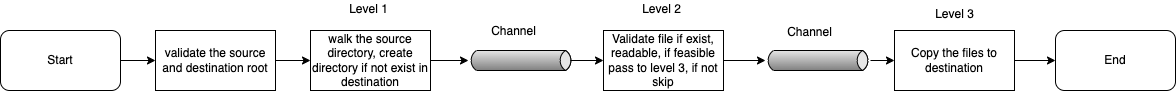

The diagram above was exported from draw.io. Its source (the exported page's mxGraphModel, read from the mxfile embedded in the PNG):
<mxGraphModel dx="3227" dy="1182" grid="0" gridSize="10" guides="1" tooltips="1" connect="1" arrows="1" fold="1" page="1" pageScale="1" pageWidth="850" pageHeight="1100" math="0" shadow="0">
  <root>
    <mxCell id="0" />
    <mxCell id="1" parent="0" />
    <mxCell id="H34TnEyoADhShxsZ2-vv-31" style="edgeStyle=orthogonalEdgeStyle;rounded=0;orthogonalLoop=1;jettySize=auto;html=1;exitX=1;exitY=0.5;exitDx=-2.7;exitDy=0;exitPerimeter=0;entryX=0;entryY=0.5;entryDx=0;entryDy=0;" edge="1" parent="1" source="H34TnEyoADhShxsZ2-vv-8" target="H34TnEyoADhShxsZ2-vv-49">
      <mxGeometry relative="1" as="geometry">
        <mxPoint x="41" y="101" as="targetPoint" />
      </mxGeometry>
    </mxCell>
    <mxCell id="H34TnEyoADhShxsZ2-vv-8" value="" style="strokeWidth=1;outlineConnect=0;dashed=0;align=center;html=1;fontSize=8;shape=mxgraph.eip.messageChannel;verticalLabelPosition=bottom;labelBackgroundColor=#ffffff;verticalAlign=top;" vertex="1" parent="1">
      <mxGeometry x="-118" y="81" width="105" height="40" as="geometry" />
    </mxCell>
    <mxCell id="H34TnEyoADhShxsZ2-vv-18" value="" style="edgeStyle=orthogonalEdgeStyle;rounded=0;orthogonalLoop=1;jettySize=auto;html=1;" edge="1" parent="1" source="H34TnEyoADhShxsZ2-vv-9" target="H34TnEyoADhShxsZ2-vv-8">
      <mxGeometry relative="1" as="geometry" />
    </mxCell>
    <mxCell id="H34TnEyoADhShxsZ2-vv-9" value="walk the source directory, create directory if not exist in destination" style="rounded=0;whiteSpace=wrap;html=1;" vertex="1" parent="1">
      <mxGeometry x="-276" y="71" width="120" height="60" as="geometry" />
    </mxCell>
    <mxCell id="H34TnEyoADhShxsZ2-vv-32" value="" style="edgeStyle=orthogonalEdgeStyle;rounded=0;orthogonalLoop=1;jettySize=auto;html=1;" edge="1" parent="1" source="H34TnEyoADhShxsZ2-vv-12" target="H34TnEyoADhShxsZ2-vv-13">
      <mxGeometry relative="1" as="geometry" />
    </mxCell>
    <mxCell id="H34TnEyoADhShxsZ2-vv-12" value="" style="strokeWidth=1;outlineConnect=0;dashed=0;align=center;html=1;fontSize=8;shape=mxgraph.eip.messageChannel;verticalLabelPosition=bottom;labelBackgroundColor=#ffffff;verticalAlign=top;" vertex="1" parent="1">
      <mxGeometry x="179" y="81" width="105" height="40" as="geometry" />
    </mxCell>
    <mxCell id="H34TnEyoADhShxsZ2-vv-45" value="" style="edgeStyle=orthogonalEdgeStyle;rounded=0;orthogonalLoop=1;jettySize=auto;html=1;" edge="1" parent="1" source="H34TnEyoADhShxsZ2-vv-13" target="H34TnEyoADhShxsZ2-vv-44">
      <mxGeometry relative="1" as="geometry" />
    </mxCell>
    <mxCell id="H34TnEyoADhShxsZ2-vv-13" value="Copy the files to destination" style="rounded=0;whiteSpace=wrap;html=1;" vertex="1" parent="1">
      <mxGeometry x="308" y="71" width="120" height="60" as="geometry" />
    </mxCell>
    <mxCell id="H34TnEyoADhShxsZ2-vv-35" value="" style="edgeStyle=orthogonalEdgeStyle;rounded=0;orthogonalLoop=1;jettySize=auto;html=1;" edge="1" parent="1" source="H34TnEyoADhShxsZ2-vv-33" target="H34TnEyoADhShxsZ2-vv-34">
      <mxGeometry relative="1" as="geometry" />
    </mxCell>
    <mxCell id="H34TnEyoADhShxsZ2-vv-33" value="Start" style="rounded=1;whiteSpace=wrap;html=1;" vertex="1" parent="1">
      <mxGeometry x="-586" y="71" width="120" height="60" as="geometry" />
    </mxCell>
    <mxCell id="H34TnEyoADhShxsZ2-vv-36" value="" style="edgeStyle=orthogonalEdgeStyle;rounded=0;orthogonalLoop=1;jettySize=auto;html=1;" edge="1" parent="1" source="H34TnEyoADhShxsZ2-vv-34" target="H34TnEyoADhShxsZ2-vv-9">
      <mxGeometry relative="1" as="geometry" />
    </mxCell>
    <mxCell id="H34TnEyoADhShxsZ2-vv-34" value="validate the source and destination root" style="rounded=0;whiteSpace=wrap;html=1;" vertex="1" parent="1">
      <mxGeometry x="-431" y="71" width="120" height="60" as="geometry" />
    </mxCell>
    <mxCell id="H34TnEyoADhShxsZ2-vv-44" value="End" style="rounded=1;whiteSpace=wrap;html=1;" vertex="1" parent="1">
      <mxGeometry x="469" y="71" width="120" height="60" as="geometry" />
    </mxCell>
    <mxCell id="H34TnEyoADhShxsZ2-vv-46" value="Level 1" style="text;html=1;align=center;verticalAlign=middle;resizable=0;points=[];autosize=1;strokeColor=none;fillColor=none;" vertex="1" parent="1">
      <mxGeometry x="-243" y="41" width="49" height="18" as="geometry" />
    </mxCell>
    <mxCell id="H34TnEyoADhShxsZ2-vv-48" value="Level 3" style="text;html=1;align=center;verticalAlign=middle;resizable=0;points=[];autosize=1;strokeColor=none;fillColor=none;" vertex="1" parent="1">
      <mxGeometry x="343.5" y="46" width="49" height="18" as="geometry" />
    </mxCell>
    <mxCell id="H34TnEyoADhShxsZ2-vv-50" value="" style="edgeStyle=orthogonalEdgeStyle;rounded=0;orthogonalLoop=1;jettySize=auto;html=1;" edge="1" parent="1" source="H34TnEyoADhShxsZ2-vv-49" target="H34TnEyoADhShxsZ2-vv-12">
      <mxGeometry relative="1" as="geometry" />
    </mxCell>
    <mxCell id="H34TnEyoADhShxsZ2-vv-49" value="Validate file if exist, readable, if feasible pass to level 3, if not skip" style="rounded=0;whiteSpace=wrap;html=1;" vertex="1" parent="1">
      <mxGeometry x="17" y="71" width="120" height="60" as="geometry" />
    </mxCell>
    <mxCell id="H34TnEyoADhShxsZ2-vv-51" value="Level 2" style="text;html=1;align=center;verticalAlign=middle;resizable=0;points=[];autosize=1;strokeColor=none;fillColor=none;" vertex="1" parent="1">
      <mxGeometry x="50" y="41" width="49" height="18" as="geometry" />
    </mxCell>
    <mxCell id="H34TnEyoADhShxsZ2-vv-52" value="Channel" style="text;html=1;align=center;verticalAlign=middle;resizable=0;points=[];autosize=1;strokeColor=none;fillColor=none;" vertex="1" parent="1">
      <mxGeometry x="-101" y="63" width="55" height="18" as="geometry" />
    </mxCell>
    <mxCell id="H34TnEyoADhShxsZ2-vv-53" value="Channel" style="text;html=1;align=center;verticalAlign=middle;resizable=0;points=[];autosize=1;strokeColor=none;fillColor=none;" vertex="1" parent="1">
      <mxGeometry x="195" y="64" width="55" height="18" as="geometry" />
    </mxCell>
  </root>
</mxGraphModel>